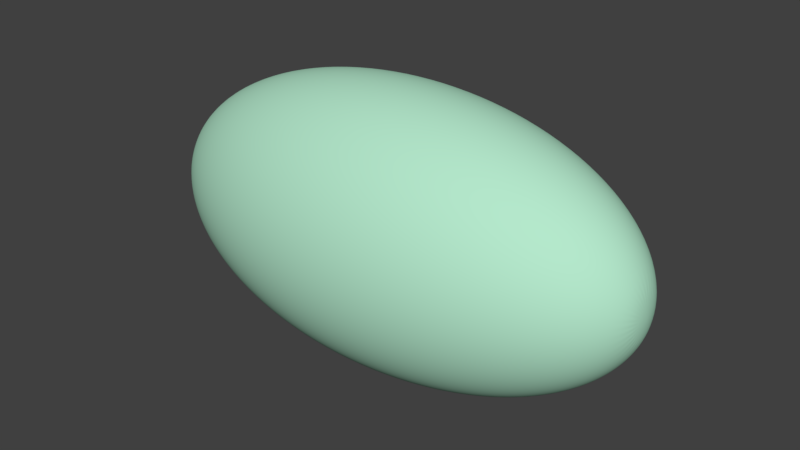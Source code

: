 # Source: Oval.blend  (saved by Blender 2.79.0; exported with 4.5.12 LTS)
import bpy
from mathutils import Matrix  # noqa: F401  (used for matrix-valued properties, if any)

bpy.ops.wm.read_factory_settings(use_empty=True)
scene = bpy.context.scene
scene.name = 'Scene'

# ---- collections
col_collection_1 = bpy.data.collections.new('Collection 1'); scene.collection.children.link(col_collection_1)

# ---- materials (node trees are filled in below, after node groups)
mat_material_001 = bpy.data.materials.new('Material.001')
mat_material_001.alpha_threshold = 0.0
mat_material_001.use_transparent_shadow = False
mat_material_001.diffuse_color = (0.4554, 0.8, 0.5981, 1.0)
mat_material_001.roughness = 0.5

# ---- material node trees

# ---- world
world_world = bpy.data.worlds.new('World'); scene.world = world_world
world_world.color = (0.05088, 0.05088, 0.05088)
world_world.use_sun_shadow = False
world_world.sun_shadow_jitter_overblur = 0.0
world_world.cycles.sampling_method = 'MANUAL'

# ---- meshes
me_sphere = bpy.data.meshes.new('Sphere')
me_sphere.from_pydata([(1.85e-07, -1.713e-07, -2.075), (0.04349, 0.1895, 2.045), (0.08531, 0.3717, 1.926), (0.1238, 0.5397, 1.734), (0.1576, 0.6869, 1.474), (0.1853, 0.8077, 1.158), (0.2059, 0.8974, 0.798), (0.2186, 0.9527, 0.4068), (0.2229, 0.9714, -2.263e-08), (0.2186, 0.9527, -0.4068), (0.2059, 0.8974, -0.798), (0.1853, 0.8077, -1.158), (0.1576, 0.6869, -1.474), (0.1238, 0.5397, -1.734), (0.08531, 0.3717, -1.926), (0.04349, 0.1895, -2.045), (0.08531, 0.1785, 2.045), (0.1673, 0.3502, 1.926), (0.2429, 0.5083, 1.734), (0.3092, 0.647, 1.474), (0.3636, 0.7608, 1.158), (0.404, 0.8454, 0.798), (0.4289, 0.8974, 0.4068), (0.4373, 0.915, -4.439e-08), (0.4289, 0.8974, -0.4068), (0.404, 0.8454, -0.798), (0.3636, 0.7608, -1.158), (0.3092, 0.647, -1.474), (0.2429, 0.5083, -1.734), (0.1673, 0.3502, -1.926), (0.08531, 0.1785, -2.045), (0.1238, 0.1607, 2.045), (0.2429, 0.3151, 1.926), (0.3527, 0.4575, 1.734), (0.4489, 0.5823, 1.474), (0.5278, 0.6847, 1.158), (0.5865, 0.7608, 0.798), (0.6226, 0.8077, 0.4068), (0.6348, 0.8235, -5.969e-08), (0.6226, 0.8077, -0.4068), (0.5865, 0.7608, -0.798), (0.5278, 0.6847, -1.158), (0.4489, 0.5823, -1.474), (0.3527, 0.4575, -1.734), (0.2429, 0.3151, -1.926), (0.1238, 0.1607, -2.045), (0.1576, 0.1366, 2.045), (0.3092, 0.268, 1.926), (0.4489, 0.3891, 1.734), (0.5713, 0.4952, 1.474), (0.6718, 0.5823, 1.158), (0.7465, 0.647, 0.798), (0.7924, 0.6869, 0.4068), (0.808, 0.7003, -6.795e-08), (0.7924, 0.6869, -0.4068), (0.7465, 0.647, -0.798), (0.6718, 0.5823, -1.158), (0.5713, 0.4952, -1.474), (0.4489, 0.3891, -1.734), (0.3092, 0.268, -1.926), (0.1576, 0.1366, -2.045), (0.1853, 0.1073, 2.045), (0.3636, 0.2106, 1.926), (0.5278, 0.3057, 1.734), (0.6718, 0.3891, 1.474), (0.7899, 0.4575, 1.158), (0.8777, 0.5083, 0.798), (0.9318, 0.5397, 0.4068), (0.9501, 0.5502, -6.885e-08), (0.9318, 0.5397, -0.4068), (0.8777, 0.5083, -0.798), (0.7899, 0.4575, -1.158), (0.6718, 0.3891, -1.474), (0.5278, 0.3057, -1.734), (0.3636, 0.2106, -1.926), (0.1853, 0.1073, -2.045), (0.2059, 0.07394, 2.045), (0.404, 0.145, 1.926), (0.5865, 0.2106, 1.734), (0.7465, 0.268, 1.474), (0.8777, 0.3151, 1.158), (0.9753, 0.3502, 0.798), (1.035, 0.3717, 0.4068), (1.056, 0.379, -6.234e-08), (1.035, 0.3717, -0.4068), (0.9753, 0.3502, -0.798), (0.8777, 0.3151, -1.158), (0.7465, 0.268, -1.474), (0.5865, 0.2106, -1.734), (0.404, 0.145, -1.926), (0.2059, 0.07394, -2.045), (0.2186, 0.03769, 2.045), (0.4289, 0.07394, 1.926), (0.6226, 0.1073, 1.734), (0.7924, 0.1366, 1.474), (0.9318, 0.1607, 1.158), (1.035, 0.1785, 0.798), (1.099, 0.1895, 0.4068), (1.121, 0.1932, -4.869e-08), (1.099, 0.1895, -0.4068), (1.035, 0.1785, -0.798), (0.9318, 0.1607, -1.158), (0.7924, 0.1366, -1.474), (0.6226, 0.1073, -1.734), (0.4289, 0.07394, -1.926), (0.2186, 0.03769, -2.045), (0.2229, -5.063e-07, 2.045), (0.4373, -4.542e-07, 1.926), (0.6348, -4.362e-07, 1.734), (0.808, -4.195e-07, 1.474), (0.9501, -4.037e-07, 1.158), (1.056, -3.522e-07, 0.798), (1.121, -4.016e-07, 0.4068), (1.143, -3.812e-07, -1.887e-08), (1.121, -3.404e-07, -0.4068), (1.056, -2.073e-07, -0.798), (0.9501, -2.377e-07, -1.158), (0.808, -2.163e-07, -1.474), (0.6348, -2.108e-07, -1.734), (0.4373, -1.723e-07, -1.926), (0.2229, -1.667e-07, -2.045), (0.2186, -0.0377, 2.045), (0.4289, -0.07394, 1.926), (0.6226, -0.1073, 1.734), (0.7924, -0.1366, 1.474), (0.9318, -0.1607, 1.158), (1.035, -0.1785, 0.798), (1.099, -0.1895, 0.4068), (1.121, -0.1932, 1.68e-08), (1.099, -0.1895, -0.4068), (1.035, -0.1785, -0.798), (0.9318, -0.1607, -1.158), (0.7924, -0.1366, -1.474), (0.6226, -0.1073, -1.734), (0.4289, -0.07394, -1.926), (0.2186, -0.03769, -2.045), (0.2059, -0.07394, 2.045), (0.404, -0.145, 1.926), (0.5865, -0.2106, 1.734), (0.7465, -0.268, 1.474), (0.8777, -0.3151, 1.158), (0.9753, -0.3502, 0.798), (1.035, -0.3717, 0.4068), (1.056, -0.379, 4.776e-08), (1.035, -0.3717, -0.4068), (0.9753, -0.3502, -0.798), (0.8777, -0.3151, -1.158), (0.7465, -0.268, -1.474), (0.5865, -0.2106, -1.734), (0.404, -0.145, -1.926), (0.2059, -0.07394, -2.045), (0.1853, -0.1073, 2.045), (0.3636, -0.2106, 1.926), (0.5278, -0.3057, 1.734), (0.6718, -0.3891, 1.474), (0.7899, -0.4575, 1.158), (0.8777, -0.5083, 0.798), (0.9318, -0.5397, 0.4068), (0.9501, -0.5502, 9.191e-08), (0.9318, -0.5397, -0.4068), (0.8777, -0.5083, -0.798), (0.7899, -0.4575, -1.158), (0.6718, -0.3891, -1.474), (0.5278, -0.3057, -1.734), (0.3636, -0.2106, -1.926), (0.1853, -0.1073, -2.045), (0.1576, -0.1366, 2.045), (0.3092, -0.268, 1.926), (0.4489, -0.3891, 1.734), (0.5713, -0.4952, 1.474), (0.6718, -0.5823, 1.158), (0.7465, -0.647, 0.798), (0.7924, -0.6869, 0.4068), (0.808, -0.7003, 1.384e-07), (0.7924, -0.6869, -0.4068), (0.7465, -0.647, -0.798), (0.6718, -0.5823, -1.158), (0.5713, -0.4952, -1.474), (0.4489, -0.3891, -1.734), (0.3092, -0.268, -1.926), (0.1576, -0.1366, -2.045), (0.1238, -0.1607, 2.045), (0.2429, -0.3151, 1.926), (0.3527, -0.4575, 1.734), (0.4489, -0.5823, 1.474), (0.5278, -0.6847, 1.158), (0.5865, -0.7608, 0.798), (0.6226, -0.8077, 0.4068), (0.6348, -0.8235, 1.858e-07), (0.6226, -0.8077, -0.4068), (0.5865, -0.7608, -0.798), (0.5278, -0.6847, -1.158), (0.4489, -0.5823, -1.474), (0.3527, -0.4575, -1.734), (0.2429, -0.3151, -1.926), (0.1238, -0.1607, -2.045), (0.08531, -0.1785, 2.045), (0.1673, -0.3502, 1.926), (0.2429, -0.5083, 1.734), (0.3092, -0.647, 1.474), (0.3636, -0.7608, 1.158), (0.404, -0.8454, 0.798), (0.4289, -0.8974, 0.4068), (0.4373, -0.915, 2.231e-07), (0.4289, -0.8974, -0.4068), (0.404, -0.8454, -0.798), (0.3636, -0.7608, -1.158), (0.3092, -0.647, -1.474), (0.2429, -0.5083, -1.734), (0.1673, -0.3502, -1.926), (0.08531, -0.1785, -2.045), (0.04349, -0.1895, 2.045), (0.08531, -0.3717, 1.926), (0.1238, -0.5397, 1.734), (0.1576, -0.6869, 1.474), (0.1853, -0.8077, 1.158), (0.2059, -0.8974, 0.798), (0.2186, -0.9527, 0.4068), (0.2229, -0.9714, 2.679e-07), (0.2186, -0.9527, -0.4068), (0.2059, -0.8974, -0.798), (0.1853, -0.8077, -1.158), (0.1576, -0.6869, -1.474), (0.1238, -0.5397, -1.734), (0.08531, -0.3717, -1.926), (0.04349, -0.1895, -2.045), (-2.089e-07, -0.1932, 2.045), (-1.402e-07, -0.379, 1.926), (-1.372e-07, -0.5502, 1.734), (-1.727e-07, -0.7003, 1.474), (-1.809e-07, -0.8235, 1.158), (-5.279e-08, -0.915, 0.798), (-1.226e-07, -0.9714, 0.4068), (-1.214e-07, -0.9904, 3.094e-07), (-5.274e-08, -0.9714, -0.4068), (8.853e-08, -0.915, -0.798), (2.235e-08, -0.8235, -1.158), (8.106e-08, -0.7003, -1.474), (1.289e-07, -0.5502, -1.734), (1.613e-07, -0.379, -1.926), (1.718e-07, -0.1932, -2.045), (-0.04349, -0.1895, 2.045), (-0.08531, -0.3717, 1.926), (-0.1238, -0.5397, 1.734), (-0.1576, -0.6869, 1.474), (-0.1853, -0.8077, 1.158), (-0.2059, -0.8974, 0.798), (-0.2186, -0.9527, 0.4068), (-0.2229, -0.9714, 3.463e-07), (-0.2186, -0.9527, -0.4068), (-0.2059, -0.8974, -0.798), (-0.1853, -0.8077, -1.158), (-0.1576, -0.6869, -1.474), (-0.1238, -0.5397, -1.734), (-0.08531, -0.3717, -1.926), (-0.04349, -0.1895, -2.045), (-2.356e-07, -6.171e-07, 2.075), (-0.08531, -0.1785, 2.045), (-0.1673, -0.3502, 1.926), (-0.2429, -0.5083, 1.734), (-0.3092, -0.647, 1.474), (-0.3636, -0.7608, 1.158), (-0.404, -0.8454, 0.798), (-0.4289, -0.8974, 0.4068), (-0.4373, -0.915, 3.681e-07), (-0.4289, -0.8974, -0.4068), (-0.404, -0.8454, -0.798), (-0.3636, -0.7608, -1.158), (-0.3092, -0.647, -1.474), (-0.2429, -0.5083, -1.734), (-0.1673, -0.3502, -1.926), (-0.08531, -0.1785, -2.045), (-0.1238, -0.1607, 2.045), (-0.2429, -0.3151, 1.926), (-0.3527, -0.4575, 1.734), (-0.4489, -0.5823, 1.474), (-0.5278, -0.6847, 1.158), (-0.5865, -0.7608, 0.798), (-0.6226, -0.8077, 0.4068), (-0.6348, -0.8235, 3.834e-07), (-0.6226, -0.8077, -0.4068), (-0.5865, -0.7608, -0.798), (-0.5278, -0.6847, -1.158), (-0.4489, -0.5823, -1.474), (-0.3527, -0.4575, -1.734), (-0.2429, -0.3151, -1.926), (-0.1238, -0.1607, -2.045), (-0.1576, -0.1366, 2.045), (-0.3092, -0.268, 1.926), (-0.4489, -0.3891, 1.734), (-0.5713, -0.4952, 1.474), (-0.6718, -0.5823, 1.158), (-0.7465, -0.647, 0.798), (-0.7924, -0.6869, 0.4068), (-0.808, -0.7003, 3.916e-07), (-0.7924, -0.6869, -0.4068), (-0.7465, -0.647, -0.798), (-0.6718, -0.5823, -1.158), (-0.5713, -0.4952, -1.474), (-0.4489, -0.3891, -1.734), (-0.3092, -0.268, -1.926), (-0.1576, -0.1366, -2.045), (-0.1853, -0.1073, 2.045), (-0.3636, -0.2106, 1.926), (-0.5278, -0.3057, 1.734), (-0.6718, -0.3891, 1.474), (-0.7899, -0.4575, 1.158), (-0.8777, -0.5083, 0.798), (-0.9318, -0.5397, 0.4068), (-0.9501, -0.5502, 3.925e-07), (-0.9318, -0.5397, -0.4068), (-0.8777, -0.5083, -0.798), (-0.7899, -0.4575, -1.158), (-0.6718, -0.3891, -1.474), (-0.5278, -0.3057, -1.734), (-0.3636, -0.2106, -1.926), (-0.1853, -0.1073, -2.045), (-0.2059, -0.07394, 2.045), (-0.404, -0.145, 1.926), (-0.5865, -0.2106, 1.734), (-0.7465, -0.268, 1.474), (-0.8777, -0.3151, 1.158), (-0.9753, -0.3502, 0.798), (-1.035, -0.3717, 0.4068), (-1.056, -0.379, 3.86e-07), (-1.035, -0.3717, -0.4068), (-0.9753, -0.3502, -0.798), (-0.8777, -0.3151, -1.158), (-0.7465, -0.268, -1.474), (-0.5865, -0.2106, -1.734), (-0.404, -0.145, -1.926), (-0.2059, -0.07394, -2.045), (-0.2186, -0.0377, 2.045), (-0.4289, -0.07394, 1.926), (-0.6226, -0.1073, 1.734), (-0.7924, -0.1366, 1.474), (-0.9318, -0.1607, 1.158), (-1.035, -0.1785, 0.798), (-1.099, -0.1895, 0.4068), (-1.121, -0.1932, 3.724e-07), (-1.099, -0.1895, -0.4068), (-1.035, -0.1785, -0.798), (-0.9318, -0.1607, -1.158), (-0.7924, -0.1366, -1.474), (-0.6226, -0.1073, -1.734), (-0.4289, -0.07394, -1.926), (-0.2186, -0.03769, -2.045), (-0.2229, -4.914e-07, 2.045), (-0.4373, -4.216e-07, 1.926), (-0.6348, -3.943e-07, 1.734), (-0.808, -2.966e-07, 1.474), (-0.9501, -2.491e-07, 1.158), (-1.056, -3.242e-07, 0.798), (-1.121, -1.594e-07, 0.4068), (-1.143, -1.298e-07, 3.426e-07), (-1.121, -1.039e-07, -0.4068), (-1.056, -2.147e-07, -0.798), (-0.9501, -8.869e-08, -1.158), (-0.808, -8.781e-08, -1.474), (-0.6348, -1.289e-07, -1.734), (-0.4373, -1.258e-07, -1.926), (-0.2229, -1.657e-07, -2.045), (-0.2186, 0.03769, 2.045), (-0.4289, 0.07394, 1.926), (-0.6226, 0.1073, 1.734), (-0.7924, 0.1366, 1.474), (-0.9318, 0.1607, 1.158), (-1.035, 0.1785, 0.798), (-1.099, 0.1895, 0.4068), (-1.121, 0.1932, 3.069e-07), (-1.099, 0.1895, -0.4068), (-1.035, 0.1785, -0.798), (-0.9318, 0.1607, -1.158), (-0.7924, 0.1366, -1.474), (-0.6226, 0.1073, -1.734), (-0.4289, 0.07394, -1.926), (-0.2186, 0.03769, -2.045), (-0.2059, 0.07394, 2.045), (-0.404, 0.145, 1.926), (-0.5865, 0.2106, 1.734), (-0.7465, 0.268, 1.474), (-0.8777, 0.3151, 1.158), (-0.9753, 0.3502, 0.798), (-1.035, 0.3717, 0.4068), (-1.056, 0.379, 2.759e-07), (-1.035, 0.3717, -0.4068), (-0.9753, 0.3502, -0.798), (-0.8777, 0.3151, -1.158), (-0.7465, 0.268, -1.474), (-0.5865, 0.2106, -1.734), (-0.404, 0.145, -1.926), (-0.2059, 0.07394, -2.045), (-0.1853, 0.1073, 2.045), (-0.3636, 0.2106, 1.926), (-0.5278, 0.3057, 1.734), (-0.6718, 0.3891, 1.474), (-0.7899, 0.4575, 1.158), (-0.8777, 0.5083, 0.798), (-0.9318, 0.5397, 0.4068), (-0.9501, 0.5502, 2.318e-07), (-0.9318, 0.5397, -0.4068), (-0.8777, 0.5083, -0.798), (-0.7899, 0.4575, -1.158), (-0.6718, 0.3891, -1.474), (-0.5278, 0.3057, -1.734), (-0.3636, 0.2106, -1.926), (-0.1853, 0.1073, -2.045), (-0.1576, 0.1366, 2.045), (-0.3092, 0.268, 1.926), (-0.4489, 0.3891, 1.734), (-0.5713, 0.4952, 1.474), (-0.6718, 0.5823, 1.158), (-0.7465, 0.647, 0.798), (-0.7924, 0.6869, 0.4068), (-0.808, 0.7003, 1.853e-07), (-0.7924, 0.6869, -0.4068), (-0.7465, 0.647, -0.798), (-0.6718, 0.5823, -1.158), (-0.5713, 0.4952, -1.474), (-0.4489, 0.3891, -1.734), (-0.3092, 0.268, -1.926), (-0.1576, 0.1366, -2.045), (-0.1238, 0.1607, 2.045), (-0.2429, 0.3151, 1.926), (-0.3527, 0.4575, 1.734), (-0.4489, 0.5823, 1.474), (-0.5278, 0.6847, 1.158), (-0.5865, 0.7608, 0.798), (-0.6226, 0.8077, 0.4068), (-0.6348, 0.8235, 1.379e-07), (-0.6226, 0.8077, -0.4068), (-0.5865, 0.7608, -0.798), (-0.5278, 0.6847, -1.158), (-0.4489, 0.5823, -1.474), (-0.3527, 0.4575, -1.734), (-0.2429, 0.3151, -1.926), (-0.1238, 0.1607, -2.045), (-0.08531, 0.1785, 2.045), (-0.1673, 0.3502, 1.926), (-0.2429, 0.5083, 1.734), (-0.3092, 0.647, 1.474), (-0.3636, 0.7608, 1.158), (-0.404, 0.8454, 0.798), (-0.4289, 0.8974, 0.4068), (-0.4373, 0.915, 1.006e-07), (-0.4289, 0.8974, -0.4068), (-0.404, 0.8454, -0.798), (-0.3636, 0.7608, -1.158), (-0.3092, 0.647, -1.474), (-0.2429, 0.5083, -1.734), (-0.1673, 0.3502, -1.926), (-0.08531, 0.1785, -2.045), (-0.04349, 0.1895, 2.045), (-0.08531, 0.3717, 1.926), (-0.1238, 0.5397, 1.734), (-0.1576, 0.6869, 1.474), (-0.1853, 0.8077, 1.158), (-0.2059, 0.8974, 0.798), (-0.2186, 0.9527, 0.4068), (-0.2229, 0.9714, 5.58e-08), (-0.2186, 0.9527, -0.4068), (-0.2059, 0.8974, -0.798), (-0.1853, 0.8077, -1.158), (-0.1576, 0.6869, -1.474), (-0.1238, 0.5397, -1.734), (-0.08531, 0.3717, -1.926), (-0.04349, 0.1895, -2.045), (-1.659e-07, 0.1932, 2.045), (-8.797e-08, 0.379, 1.926), (-3.587e-08, 0.5502, 1.734), (3.104e-08, 0.7003, 1.474), (1.353e-07, 0.8235, 1.158), (5.152e-08, 0.915, 0.798), (2.111e-07, 0.9714, 0.4068), (2.76e-07, 0.9904, 1.43e-08), (2.865e-07, 0.9714, -0.4068), (1.928e-07, 0.915, -0.798), (3.423e-07, 0.8235, -1.158), (2.96e-07, 0.7003, -1.474), (2.789e-07, 0.5502, -1.734), (2.433e-07, 0.379, -1.926), (1.945e-07, 0.1932, -2.045)], [], [(481, 480, 14, 15), (474, 473, 7, 8), (467, 256, 1), (0, 481, 15), (475, 474, 8, 9), (468, 467, 1, 2), (476, 475, 9, 10), (469, 468, 2, 3), (477, 476, 10, 11), (470, 469, 3, 4), (478, 477, 11, 12), (471, 470, 4, 5), (479, 478, 12, 13), (472, 471, 5, 6), (480, 479, 13, 14), (473, 472, 6, 7), (14, 13, 28, 29), (7, 6, 21, 22), (15, 14, 29, 30), (8, 7, 22, 23), (1, 256, 16), (0, 15, 30), (9, 8, 23, 24), (2, 1, 16, 17), (10, 9, 24, 25), (3, 2, 17, 18), (11, 10, 25, 26), (4, 3, 18, 19), (12, 11, 26, 27), (5, 4, 19, 20), (13, 12, 27, 28), (6, 5, 20, 21), (18, 17, 32, 33), (26, 25, 40, 41), (19, 18, 33, 34), (27, 26, 41, 42), (20, 19, 34, 35), (28, 27, 42, 43), (21, 20, 35, 36), (29, 28, 43, 44), (22, 21, 36, 37), (30, 29, 44, 45), (23, 22, 37, 38), (16, 256, 31), (0, 30, 45), (24, 23, 38, 39), (17, 16, 31, 32), (25, 24, 39, 40), (37, 36, 51, 52), (45, 44, 59, 60), (38, 37, 52, 53), (31, 256, 46), (0, 45, 60), (39, 38, 53, 54), (32, 31, 46, 47), (40, 39, 54, 55), (33, 32, 47, 48), (41, 40, 55, 56), (34, 33, 48, 49), (42, 41, 56, 57), (35, 34, 49, 50), (43, 42, 57, 58), (36, 35, 50, 51), (44, 43, 58, 59), (56, 55, 70, 71), (49, 48, 63, 64), (57, 56, 71, 72), (50, 49, 64, 65), (58, 57, 72, 73), (51, 50, 65, 66), (59, 58, 73, 74), (52, 51, 66, 67), (60, 59, 74, 75), (53, 52, 67, 68), (46, 256, 61), (0, 60, 75), (54, 53, 68, 69), (47, 46, 61, 62), (55, 54, 69, 70), (48, 47, 62, 63), (75, 74, 89, 90), (68, 67, 82, 83), (61, 256, 76), (0, 75, 90), (69, 68, 83, 84), (62, 61, 76, 77), (70, 69, 84, 85), (63, 62, 77, 78), (71, 70, 85, 86), (64, 63, 78, 79), (72, 71, 86, 87), (65, 64, 79, 80), (73, 72, 87, 88), (66, 65, 80, 81), (74, 73, 88, 89), (67, 66, 81, 82), (79, 78, 93, 94), (87, 86, 101, 102), (80, 79, 94, 95), (88, 87, 102, 103), (81, 80, 95, 96), (89, 88, 103, 104), (82, 81, 96, 97), (90, 89, 104, 105), (83, 82, 97, 98), (76, 256, 91), (0, 90, 105), (84, 83, 98, 99), (77, 76, 91, 92), (85, 84, 99, 100), (78, 77, 92, 93), (86, 85, 100, 101), (98, 97, 112, 113), (91, 256, 106), (0, 105, 120), (99, 98, 113, 114), (92, 91, 106, 107), (100, 99, 114, 115), (93, 92, 107, 108), (101, 100, 115, 116), (94, 93, 108, 109), (102, 101, 116, 117), (95, 94, 109, 110), (103, 102, 117, 118), (96, 95, 110, 111), (104, 103, 118, 119), (97, 96, 111, 112), (105, 104, 119, 120), (117, 116, 131, 132), (110, 109, 124, 125), (118, 117, 132, 133), (111, 110, 125, 126), (119, 118, 133, 134), (112, 111, 126, 127), (120, 119, 134, 135), (113, 112, 127, 128), (106, 256, 121), (0, 120, 135), (114, 113, 128, 129), (107, 106, 121, 122), (115, 114, 129, 130), (108, 107, 122, 123), (116, 115, 130, 131), (109, 108, 123, 124), (0, 135, 150), (129, 128, 143, 144), (122, 121, 136, 137), (130, 129, 144, 145), (123, 122, 137, 138), (131, 130, 145, 146), (124, 123, 138, 139), (132, 131, 146, 147), (125, 124, 139, 140), (133, 132, 147, 148), (126, 125, 140, 141), (134, 133, 148, 149), (127, 126, 141, 142), (135, 134, 149, 150), (128, 127, 142, 143), (121, 256, 136), (148, 147, 162, 163), (141, 140, 155, 156), (149, 148, 163, 164), (142, 141, 156, 157), (150, 149, 164, 165), (143, 142, 157, 158), (136, 256, 151), (0, 150, 165), (144, 143, 158, 159), (137, 136, 151, 152), (145, 144, 159, 160), (138, 137, 152, 153), (146, 145, 160, 161), (139, 138, 153, 154), (147, 146, 161, 162), (140, 139, 154, 155), (152, 151, 166, 167), (160, 159, 174, 175), (153, 152, 167, 168), (161, 160, 175, 176), (154, 153, 168, 169), (162, 161, 176, 177), (155, 154, 169, 170), (163, 162, 177, 178), (156, 155, 170, 171), (164, 163, 178, 179), (157, 156, 171, 172), (165, 164, 179, 180), (158, 157, 172, 173), (151, 256, 166), (0, 165, 180), (159, 158, 173, 174), (171, 170, 185, 186), (179, 178, 193, 194), (172, 171, 186, 187), (180, 179, 194, 195), (173, 172, 187, 188), (166, 256, 181), (0, 180, 195), (174, 173, 188, 189), (167, 166, 181, 182), (175, 174, 189, 190), (168, 167, 182, 183), (176, 175, 190, 191), (169, 168, 183, 184), (177, 176, 191, 192), (170, 169, 184, 185), (178, 177, 192, 193), (190, 189, 204, 205), (183, 182, 197, 198), (191, 190, 205, 206), (184, 183, 198, 199), (192, 191, 206, 207), (185, 184, 199, 200), (193, 192, 207, 208), (186, 185, 200, 201), (194, 193, 208, 209), (187, 186, 201, 202), (195, 194, 209, 210), (188, 187, 202, 203), (181, 256, 196), (0, 195, 210), (189, 188, 203, 204), (182, 181, 196, 197), (209, 208, 223, 224), (202, 201, 216, 217), (210, 209, 224, 225), (203, 202, 217, 218), (196, 256, 211), (0, 210, 225), (204, 203, 218, 219), (197, 196, 211, 212), (205, 204, 219, 220), (198, 197, 212, 213), (206, 205, 220, 221), (199, 198, 213, 214), (207, 206, 221, 222), (200, 199, 214, 215), (208, 207, 222, 223), (201, 200, 215, 216), (213, 212, 227, 228), (221, 220, 235, 236), (214, 213, 228, 229), (222, 221, 236, 237), (215, 214, 229, 230), (223, 222, 237, 238), (216, 215, 230, 231), (224, 223, 238, 239), (217, 216, 231, 232), (225, 224, 239, 240), (218, 217, 232, 233), (211, 256, 226), (0, 225, 240), (219, 218, 233, 234), (212, 211, 226, 227), (220, 219, 234, 235), (232, 231, 246, 247), (240, 239, 254, 255), (233, 232, 247, 248), (226, 256, 241), (0, 240, 255), (234, 233, 248, 249), (227, 226, 241, 242), (235, 234, 249, 250), (228, 227, 242, 243), (236, 235, 250, 251), (229, 228, 243, 244), (237, 236, 251, 252), (230, 229, 244, 245), (238, 237, 252, 253), (231, 230, 245, 246), (239, 238, 253, 254), (251, 250, 266, 267), (244, 243, 259, 260), (252, 251, 267, 268), (245, 244, 260, 261), (253, 252, 268, 269), (246, 245, 261, 262), (254, 253, 269, 270), (247, 246, 262, 263), (255, 254, 270, 271), (248, 247, 263, 264), (241, 256, 257), (0, 255, 271), (249, 248, 264, 265), (242, 241, 257, 258), (250, 249, 265, 266), (243, 242, 258, 259), (271, 270, 285, 286), (264, 263, 278, 279), (257, 256, 272), (0, 271, 286), (265, 264, 279, 280), (258, 257, 272, 273), (266, 265, 280, 281), (259, 258, 273, 274), (267, 266, 281, 282), (260, 259, 274, 275), (268, 267, 282, 283), (261, 260, 275, 276), (269, 268, 283, 284), (262, 261, 276, 277), (270, 269, 284, 285), (263, 262, 277, 278), (283, 282, 297, 298), (276, 275, 290, 291), (284, 283, 298, 299), (277, 276, 291, 292), (285, 284, 299, 300), (278, 277, 292, 293), (286, 285, 300, 301), (279, 278, 293, 294), (272, 256, 287), (0, 286, 301), (280, 279, 294, 295), (273, 272, 287, 288), (281, 280, 295, 296), (274, 273, 288, 289), (282, 281, 296, 297), (275, 274, 289, 290), (287, 256, 302), (0, 301, 316), (295, 294, 309, 310), (288, 287, 302, 303), (296, 295, 310, 311), (289, 288, 303, 304), (297, 296, 311, 312), (290, 289, 304, 305), (298, 297, 312, 313), (291, 290, 305, 306), (299, 298, 313, 314), (292, 291, 306, 307), (300, 299, 314, 315), (293, 292, 307, 308), (301, 300, 315, 316), (294, 293, 308, 309), (306, 305, 320, 321), (314, 313, 328, 329), (307, 306, 321, 322), (315, 314, 329, 330), (308, 307, 322, 323), (316, 315, 330, 331), (309, 308, 323, 324), (302, 256, 317), (0, 316, 331), (310, 309, 324, 325), (303, 302, 317, 318), (311, 310, 325, 326), (304, 303, 318, 319), (312, 311, 326, 327), (305, 304, 319, 320), (313, 312, 327, 328), (325, 324, 339, 340), (318, 317, 332, 333), (326, 325, 340, 341), (319, 318, 333, 334), (327, 326, 341, 342), (320, 319, 334, 335), (328, 327, 342, 343), (321, 320, 335, 336), (329, 328, 343, 344), (322, 321, 336, 337), (330, 329, 344, 345), (323, 322, 337, 338), (331, 330, 345, 346), (324, 323, 338, 339), (317, 256, 332), (0, 331, 346), (344, 343, 358, 359), (337, 336, 351, 352), (345, 344, 359, 360), (338, 337, 352, 353), (346, 345, 360, 361), (339, 338, 353, 354), (332, 256, 347), (0, 346, 361), (340, 339, 354, 355), (333, 332, 347, 348), (341, 340, 355, 356), (334, 333, 348, 349), (342, 341, 356, 357), (335, 334, 349, 350), (343, 342, 357, 358), (336, 335, 350, 351), (348, 347, 362, 363), (356, 355, 370, 371), (349, 348, 363, 364), (357, 356, 371, 372), (350, 349, 364, 365), (358, 357, 372, 373), (351, 350, 365, 366), (359, 358, 373, 374), (352, 351, 366, 367), (360, 359, 374, 375), (353, 352, 367, 368), (361, 360, 375, 376), (354, 353, 368, 369), (347, 256, 362), (0, 361, 376), (355, 354, 369, 370), (367, 366, 381, 382), (375, 374, 389, 390), (368, 367, 382, 383), (376, 375, 390, 391), (369, 368, 383, 384), (362, 256, 377), (0, 376, 391), (370, 369, 384, 385), (363, 362, 377, 378), (371, 370, 385, 386), (364, 363, 378, 379), (372, 371, 386, 387), (365, 364, 379, 380), (373, 372, 387, 388), (366, 365, 380, 381), (374, 373, 388, 389), (386, 385, 400, 401), (379, 378, 393, 394), (387, 386, 401, 402), (380, 379, 394, 395), (388, 387, 402, 403), (381, 380, 395, 396), (389, 388, 403, 404), (382, 381, 396, 397), (390, 389, 404, 405), (383, 382, 397, 398), (391, 390, 405, 406), (384, 383, 398, 399), (377, 256, 392), (0, 391, 406), (385, 384, 399, 400), (378, 377, 392, 393), (405, 404, 419, 420), (398, 397, 412, 413), (406, 405, 420, 421), (399, 398, 413, 414), (392, 256, 407), (0, 406, 421), (400, 399, 414, 415), (393, 392, 407, 408), (401, 400, 415, 416), (394, 393, 408, 409), (402, 401, 416, 417), (395, 394, 409, 410), (403, 402, 417, 418), (396, 395, 410, 411), (404, 403, 418, 419), (397, 396, 411, 412), (417, 416, 431, 432), (410, 409, 424, 425), (418, 417, 432, 433), (411, 410, 425, 426), (419, 418, 433, 434), (412, 411, 426, 427), (420, 419, 434, 435), (413, 412, 427, 428), (421, 420, 435, 436), (414, 413, 428, 429), (407, 256, 422), (0, 421, 436), (415, 414, 429, 430), (408, 407, 422, 423), (416, 415, 430, 431), (409, 408, 423, 424), (436, 435, 450, 451), (429, 428, 443, 444), (422, 256, 437), (0, 436, 451), (430, 429, 444, 445), (423, 422, 437, 438), (431, 430, 445, 446), (424, 423, 438, 439), (432, 431, 446, 447), (425, 424, 439, 440), (433, 432, 447, 448), (426, 425, 440, 441), (434, 433, 448, 449), (427, 426, 441, 442), (435, 434, 449, 450), (428, 427, 442, 443), (440, 439, 454, 455), (448, 447, 462, 463), (441, 440, 455, 456), (449, 448, 463, 464), (442, 441, 456, 457), (450, 449, 464, 465), (443, 442, 457, 458), (451, 450, 465, 466), (444, 443, 458, 459), (437, 256, 452), (0, 451, 466), (445, 444, 459, 460), (438, 437, 452, 453), (446, 445, 460, 461), (439, 438, 453, 454), (447, 446, 461, 462), (459, 458, 473, 474), (452, 256, 467), (0, 466, 481), (460, 459, 474, 475), (453, 452, 467, 468), (461, 460, 475, 476), (454, 453, 468, 469), (462, 461, 476, 477), (455, 454, 469, 470), (463, 462, 477, 478), (456, 455, 470, 471), (464, 463, 478, 479), (457, 456, 471, 472), (465, 464, 479, 480), (458, 457, 472, 473), (466, 465, 480, 481)])
me_sphere.polygons.foreach_set('use_smooth', [True] * 512)
me_sphere.materials.append(mat_material_001)
me_sphere.use_remesh_preserve_volume = False
me_sphere.use_remesh_preserve_attributes = False
me_sphere.use_mirror_vertex_groups = False
me_sphere.update()

# ---- objects
ob_sphere = bpy.data.objects.new('Sphere', me_sphere)

# ---- transforms, parenting, visibility, modifiers, constraints
ob_sphere.location = (0.0, 0.0, 0.0)
ob_sphere.rotation_euler = (-1.344e-07, -1.571, 0.0)
ob_sphere.lineart.crease_threshold = 0.0
_m = ob_sphere.modifiers.new('Subsurf', 'SUBSURF')
_m.uv_smooth = 'PRESERVE_CORNERS'
_m.quality = 2
_m.levels = 2
_m.show_only_control_edges = False

# ---- collection membership
col_collection_1.objects.link(ob_sphere)

# ---- scene / render settings (as saved in the file)
scene.frame_start = 1; scene.frame_end = 250; scene.frame_set(63)
scene.render.engine = 'BLENDER_EEVEE_NEXT'
scene.render.resolution_percentage = 50
scene.render.dither_intensity = 0.0
scene.cycles.use_denoising = False
scene.cycles.samples = 128
scene.cycles.sampling_pattern = 'TABULATED_SOBOL'
scene.cycles.use_adaptive_sampling = False
scene.cycles.use_light_tree = False
scene.cycles.blur_glossy = 0.0
scene.cycles.sample_clamp_indirect = 0.0
scene.view_settings.view_transform = 'Standard'
bpy.context.view_layer.update()

# ---- added for rendering (the .blend has no active camera and no usable light): camera, sun
cam_auto = bpy.data.cameras.new('AutoCamera')
cam_auto.lens = 50.0
cam_auto.sensor_width = 36.0
cam_auto.clip_end = 1000.0
ob_auto_camera = bpy.data.objects.new('AutoCamera', cam_auto)
scene.collection.objects.link(ob_auto_camera)
ob_auto_camera.location = (4.75122, -5.70147, 3.80098)
ob_auto_camera.rotation_euler = (1.09748, -7.21219e-08, 0.694738)
scene.camera = ob_auto_camera
light_auto_sun = bpy.data.lights.new('AutoSun', 'SUN')
light_auto_sun.energy = 3.0
light_auto_sun.angle = 0.0523599
ob_auto_sun = bpy.data.objects.new('AutoSun', light_auto_sun)
scene.collection.objects.link(ob_auto_sun)
ob_auto_sun.rotation_euler = (0.872665, 0.174533, 0.523599)
bpy.context.view_layer.update()
